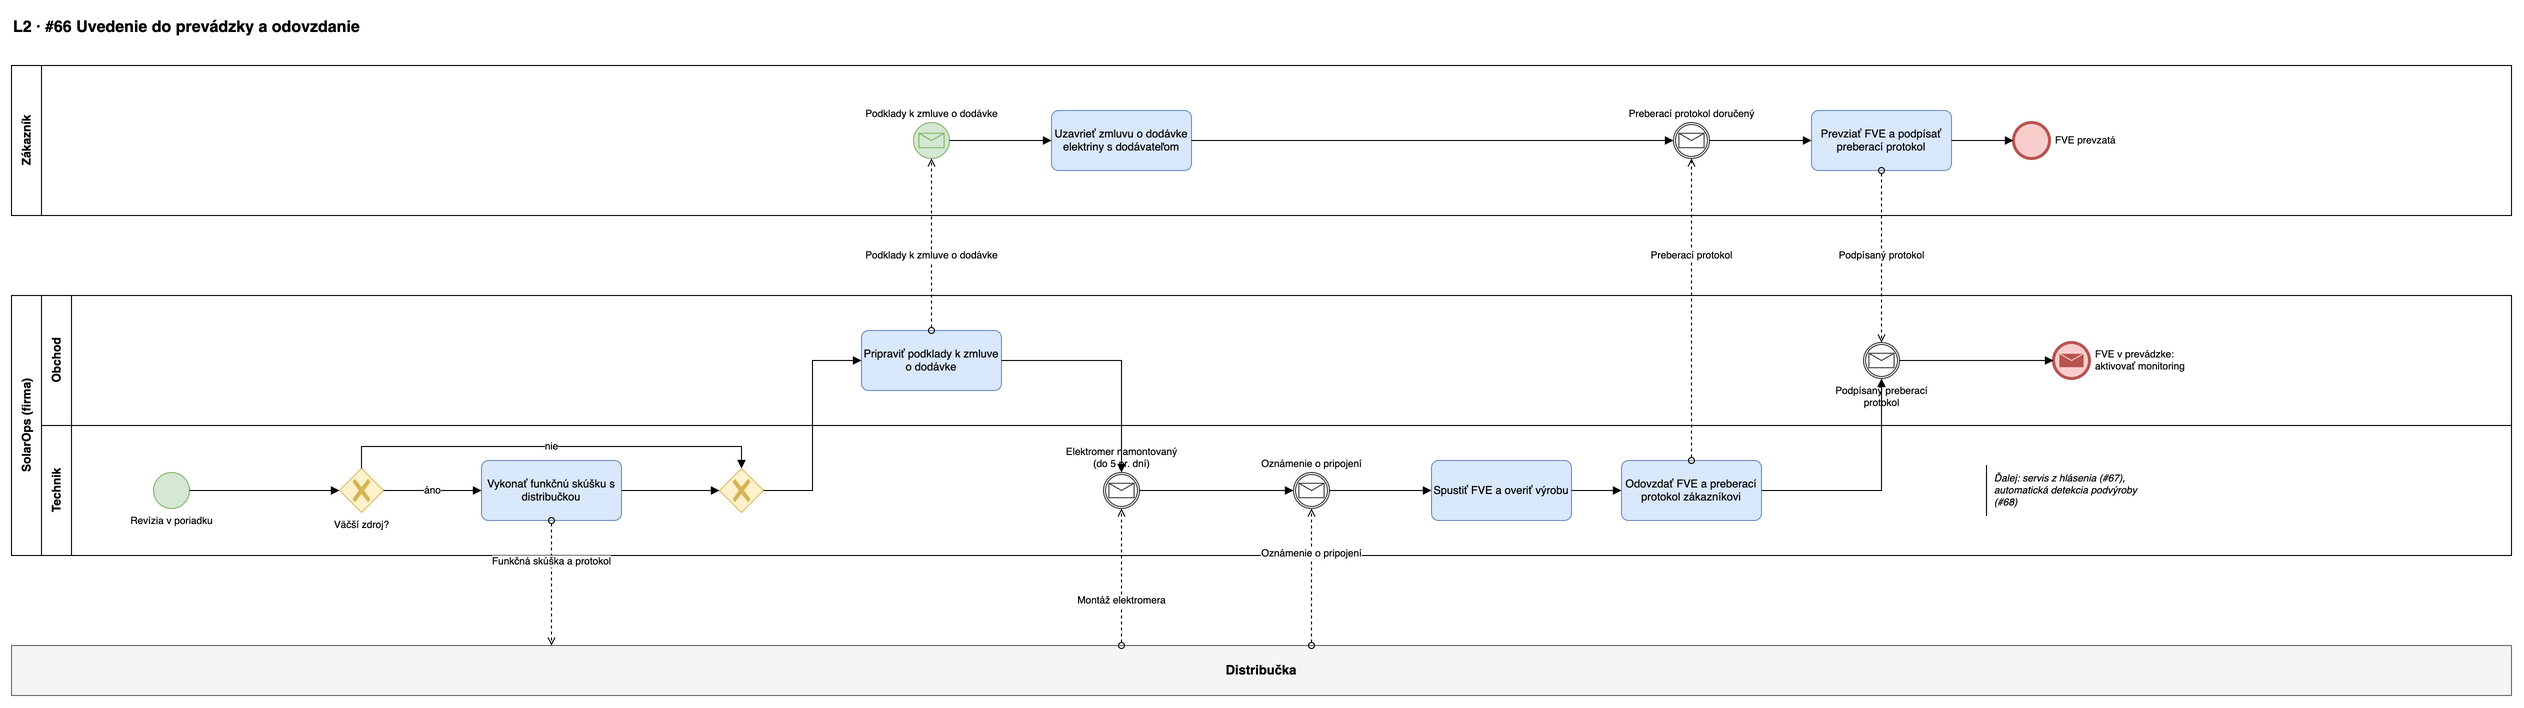

The diagram above was exported from draw.io. Its source (the exported page's mxGraphModel, read from the mxfile embedded in the PNG):
<mxGraphModel adaptiveColors="auto" grid="1" gridSize="10" guides="1" tooltips="1" connect="1" arrows="1" fold="1" page="0" math="0" shadow="0">
  <root>
    <mxCell id="0" />
    <mxCell id="1" parent="0" />
    <mxCell id="p6-title" value="L2 · #66 Uvedenie do prevádzky a odovzdanie" style="text;html=1;fontSize=16;fontStyle=1;align=left;" vertex="1" parent="1">
      <mxGeometry x="40" y="15" width="900" height="30" as="geometry" />
    </mxCell>
    <mxCell id="p6-Z" value="Zákazník" style="swimlane;horizontal=0;whiteSpace=wrap;html=1;startSize=30;fontStyle=1;fillColor=none;" vertex="1" parent="1">
      <mxGeometry x="40" y="70" width="2500" height="150" as="geometry" />
    </mxCell>
    <mxCell id="p6-D" value="Distribučka" style="rounded=0;whiteSpace=wrap;html=1;fillColor=#f5f5f5;strokeColor=#666666;fontStyle=1;fontSize=13;" vertex="1" parent="1">
      <mxGeometry x="40" y="650" width="2500" height="50" as="geometry" />
    </mxCell>
    <mxCell id="p6-pool" value="SolarOps (firma)" style="swimlane;horizontal=0;whiteSpace=wrap;html=1;startSize=30;fontStyle=1;fillColor=none;" vertex="1" parent="1">
      <mxGeometry x="40" y="300" width="2500" height="260" as="geometry" />
    </mxCell>
    <mxCell id="p6-lane0" value="Obchod" style="swimlane;horizontal=0;whiteSpace=wrap;html=1;startSize=30;fillColor=none;" vertex="1" parent="p6-pool">
      <mxGeometry x="30" y="0" width="2470" height="130" as="geometry" />
    </mxCell>
    <mxCell id="p6-lane1" value="Technik" style="swimlane;horizontal=0;whiteSpace=wrap;html=1;startSize=30;fillColor=none;" vertex="1" parent="p6-pool">
      <mxGeometry x="30" y="130" width="2470" height="130" as="geometry" />
    </mxCell>
    <mxCell id="p6-s" value="Revízia v poriadku" style="shape=mxgraph.bpmn.shape;html=1;labelBackgroundColor=#ffffff;perimeter=ellipsePerimeter;outlineConnect=0;fontSize=10;outline=standard;symbol=general;fillColor=#d5e8d4;strokeColor=#82b366;verticalLabelPosition=bottom;verticalAlign=top;labelPosition=center;align=center;" vertex="1" parent="p6-lane1">
      <mxGeometry x="112" y="47" width="36" height="36" as="geometry" />
    </mxCell>
    <mxCell id="p6-g1" value="Väčší zdroj?" style="shape=mxgraph.bpmn.gateway2;html=1;labelBackgroundColor=#ffffff;perimeter=rhombusPerimeter;outlineConnect=0;fillColor=#fff2cc;strokeColor=#d6b656;fontSize=10;outline=none;symbol=none;gwType=exclusive;verticalLabelPosition=bottom;verticalAlign=top;labelPosition=center;align=center;" vertex="1" parent="p6-lane1">
      <mxGeometry x="298" y="43" width="44" height="44" as="geometry" />
    </mxCell>
    <mxCell id="p6-t1" value="Vykonať funkčnú skúšku s distribučkou" style="rounded=1;whiteSpace=wrap;html=1;arcSize=12;fillColor=#dae8fc;strokeColor=#6c8ebf;fontSize=11;" vertex="1" parent="p6-lane1">
      <mxGeometry x="440" y="35" width="140" height="60" as="geometry" />
    </mxCell>
    <mxCell id="p6-j" value="" style="shape=mxgraph.bpmn.gateway2;html=1;labelBackgroundColor=#ffffff;perimeter=rhombusPerimeter;outlineConnect=0;fillColor=#fff2cc;strokeColor=#d6b656;fontSize=10;outline=none;symbol=none;gwType=exclusive;verticalLabelPosition=top;verticalAlign=bottom;labelPosition=center;align=center;" vertex="1" parent="p6-lane1">
      <mxGeometry x="678" y="43" width="44" height="44" as="geometry" />
    </mxCell>
    <mxCell id="p6-t2" value="Pripraviť podklady k zmluve o dodávke" style="rounded=1;whiteSpace=wrap;html=1;arcSize=12;fillColor=#dae8fc;strokeColor=#6c8ebf;fontSize=11;" vertex="1" parent="p6-lane0">
      <mxGeometry x="820" y="35" width="140" height="60" as="geometry" />
    </mxCell>
    <mxCell id="p6-c1" value="Elektromer namontovaný&lt;br&gt;(do 5 pr. dní)" style="shape=mxgraph.bpmn.shape;html=1;labelBackgroundColor=#ffffff;perimeter=ellipsePerimeter;outlineConnect=0;fontSize=10;outline=catching;symbol=message;fillColor=#ffffff;strokeColor=#36393d;verticalLabelPosition=top;verticalAlign=bottom;labelPosition=center;align=center;" vertex="1" parent="p6-lane1">
      <mxGeometry x="1062" y="47" width="36" height="36" as="geometry" />
    </mxCell>
    <mxCell id="p6-c2" value="Oznámenie o pripojení" style="shape=mxgraph.bpmn.shape;html=1;labelBackgroundColor=#ffffff;perimeter=ellipsePerimeter;outlineConnect=0;fontSize=10;outline=catching;symbol=message;fillColor=#ffffff;strokeColor=#36393d;verticalLabelPosition=top;verticalAlign=bottom;labelPosition=center;align=center;" vertex="1" parent="p6-lane1">
      <mxGeometry x="1252" y="47" width="36" height="36" as="geometry" />
    </mxCell>
    <mxCell id="p6-t3" value="Spustiť FVE a overiť výrobu" style="rounded=1;whiteSpace=wrap;html=1;arcSize=12;fillColor=#dae8fc;strokeColor=#6c8ebf;fontSize=11;" vertex="1" parent="p6-lane1">
      <mxGeometry x="1390" y="35" width="140" height="60" as="geometry" />
    </mxCell>
    <mxCell id="p6-t4" value="Odovzdať FVE a preberací protokol zákazníkovi" style="rounded=1;whiteSpace=wrap;html=1;arcSize=12;fillColor=#dae8fc;strokeColor=#6c8ebf;fontSize=11;" vertex="1" parent="p6-lane1">
      <mxGeometry x="1580" y="35" width="140" height="60" as="geometry" />
    </mxCell>
    <mxCell id="p6-c3" value="Podpísaný preberací&lt;br&gt;protokol" style="shape=mxgraph.bpmn.shape;html=1;labelBackgroundColor=#ffffff;perimeter=ellipsePerimeter;outlineConnect=0;fontSize=10;outline=catching;symbol=message;fillColor=#ffffff;strokeColor=#36393d;verticalLabelPosition=bottom;verticalAlign=top;labelPosition=center;align=center;" vertex="1" parent="p6-lane0">
      <mxGeometry x="1822" y="47" width="36" height="36" as="geometry" />
    </mxCell>
    <mxCell id="p6-x" value="FVE v prevádzke:&lt;br&gt;aktivovať monitoring" style="shape=mxgraph.bpmn.shape;html=1;labelBackgroundColor=#ffffff;perimeter=ellipsePerimeter;outlineConnect=0;fontSize=10;outline=end;symbol=message;fillColor=#f8cecc;strokeColor=#b85450;verticalLabelPosition=middle;verticalAlign=middle;labelPosition=right;align=left;spacingLeft=4;" vertex="1" parent="p6-lane0">
      <mxGeometry x="2012" y="47" width="36" height="36" as="geometry" />
    </mxCell>
    <mxCell id="p6-nt" value="Ďalej: servis z hlásenia (#67), automatická detekcia podvýroby (#68)" style="shape=partialRectangle;html=1;whiteSpace=wrap;top=0;right=0;bottom=0;fillColor=none;align=left;spacingLeft=6;fontSize=10;fontStyle=2;" vertex="1" parent="p6-lane1">
      <mxGeometry x="1945" y="40" width="170" height="50" as="geometry" />
    </mxCell>
    <mxCell id="p6-zs" value="Podklady k zmluve o dodávke" style="shape=mxgraph.bpmn.shape;html=1;labelBackgroundColor=#ffffff;perimeter=ellipsePerimeter;outlineConnect=0;fontSize=10;outline=standard;symbol=message;fillColor=#d5e8d4;strokeColor=#82b366;verticalLabelPosition=top;verticalAlign=bottom;labelPosition=center;align=center;" vertex="1" parent="p6-Z">
      <mxGeometry x="902" y="57" width="36" height="36" as="geometry" />
    </mxCell>
    <mxCell id="p6-z1" value="Uzavrieť zmluvu o dodávke elektriny s dodávateľom" style="rounded=1;whiteSpace=wrap;html=1;arcSize=12;fillColor=#dae8fc;strokeColor=#6c8ebf;fontSize=11;" vertex="1" parent="p6-Z">
      <mxGeometry x="1040" y="45" width="140" height="60" as="geometry" />
    </mxCell>
    <mxCell id="p6-zc" value="Preberací protokol doručený" style="shape=mxgraph.bpmn.shape;html=1;labelBackgroundColor=#ffffff;perimeter=ellipsePerimeter;outlineConnect=0;fontSize=10;outline=catching;symbol=message;fillColor=#ffffff;strokeColor=#36393d;verticalLabelPosition=top;verticalAlign=bottom;labelPosition=center;align=center;" vertex="1" parent="p6-Z">
      <mxGeometry x="1662" y="57" width="36" height="36" as="geometry" />
    </mxCell>
    <mxCell id="p6-z2" value="Prevziať FVE a podpísať preberací protokol" style="rounded=1;whiteSpace=wrap;html=1;arcSize=12;fillColor=#dae8fc;strokeColor=#6c8ebf;fontSize=11;" vertex="1" parent="p6-Z">
      <mxGeometry x="1800" y="45" width="140" height="60" as="geometry" />
    </mxCell>
    <mxCell id="p6-zx" value="FVE prevzatá" style="shape=mxgraph.bpmn.shape;html=1;labelBackgroundColor=#ffffff;perimeter=ellipsePerimeter;outlineConnect=0;fontSize=10;outline=end;symbol=general;fillColor=#f8cecc;strokeColor=#b85450;verticalLabelPosition=middle;verticalAlign=middle;labelPosition=right;align=left;spacingLeft=4;" vertex="1" parent="p6-Z">
      <mxGeometry x="2002" y="57" width="36" height="36" as="geometry" />
    </mxCell>
    <mxCell id="p6-e1" value="" style="edgeStyle=orthogonalEdgeStyle;rounded=0;html=1;endArrow=block;endFill=1;fontSize=10;labelBackgroundColor=#ffffff;exitX=1;exitY=0.5;entryX=0;entryY=0.5;" edge="1" parent="1" source="p6-s" target="p6-g1">
      <mxGeometry relative="1" as="geometry" />
    </mxCell>
    <mxCell id="p6-e2" value="áno" style="edgeStyle=orthogonalEdgeStyle;rounded=0;html=1;endArrow=block;endFill=1;fontSize=10;labelBackgroundColor=#ffffff;exitX=1;exitY=0.5;entryX=0;entryY=0.5;" edge="1" parent="1" source="p6-g1" target="p6-t1">
      <mxGeometry relative="1" as="geometry" />
    </mxCell>
    <mxCell id="p6-e3" value="nie" style="edgeStyle=orthogonalEdgeStyle;rounded=0;html=1;endArrow=block;endFill=1;fontSize=10;labelBackgroundColor=#ffffff;exitX=0.5;exitY=0;entryX=0.5;entryY=0;" edge="1" parent="1" source="p6-g1" target="p6-j">
      <mxGeometry relative="1" as="geometry">
        <Array as="points">
          <mxPoint x="390" y="451" />
          <mxPoint x="770" y="451" />
        </Array>
      </mxGeometry>
    </mxCell>
    <mxCell id="p6-e4" value="" style="edgeStyle=orthogonalEdgeStyle;rounded=0;html=1;endArrow=block;endFill=1;fontSize=10;labelBackgroundColor=#ffffff;exitX=1;exitY=0.5;entryX=0;entryY=0.5;" edge="1" parent="1" source="p6-t1" target="p6-j">
      <mxGeometry relative="1" as="geometry" />
    </mxCell>
    <mxCell id="p6-e5" value="" style="edgeStyle=orthogonalEdgeStyle;rounded=0;html=1;endArrow=block;endFill=1;fontSize=10;labelBackgroundColor=#ffffff;exitX=1;exitY=0.5;entryX=0;entryY=0.5;" edge="1" parent="1" source="p6-j" target="p6-t2">
      <mxGeometry relative="1" as="geometry" />
    </mxCell>
    <mxCell id="p6-e6" value="" style="edgeStyle=orthogonalEdgeStyle;rounded=0;html=1;endArrow=block;endFill=1;fontSize=10;labelBackgroundColor=#ffffff;exitX=1;exitY=0.5;entryX=0.5;entryY=0;" edge="1" parent="1" source="p6-t2" target="p6-c1">
      <mxGeometry relative="1" as="geometry" />
    </mxCell>
    <mxCell id="p6-e7" value="" style="edgeStyle=orthogonalEdgeStyle;rounded=0;html=1;endArrow=block;endFill=1;fontSize=10;labelBackgroundColor=#ffffff;exitX=1;exitY=0.5;entryX=0;entryY=0.5;" edge="1" parent="1" source="p6-c1" target="p6-c2">
      <mxGeometry relative="1" as="geometry" />
    </mxCell>
    <mxCell id="p6-e8" value="" style="edgeStyle=orthogonalEdgeStyle;rounded=0;html=1;endArrow=block;endFill=1;fontSize=10;labelBackgroundColor=#ffffff;exitX=1;exitY=0.5;entryX=0;entryY=0.5;" edge="1" parent="1" source="p6-c2" target="p6-t3">
      <mxGeometry relative="1" as="geometry" />
    </mxCell>
    <mxCell id="p6-e9" value="" style="edgeStyle=orthogonalEdgeStyle;rounded=0;html=1;endArrow=block;endFill=1;fontSize=10;labelBackgroundColor=#ffffff;exitX=1;exitY=0.5;entryX=0;entryY=0.5;" edge="1" parent="1" source="p6-t3" target="p6-t4">
      <mxGeometry relative="1" as="geometry" />
    </mxCell>
    <mxCell id="p6-e10" value="" style="edgeStyle=orthogonalEdgeStyle;rounded=0;html=1;endArrow=block;endFill=1;fontSize=10;labelBackgroundColor=#ffffff;exitX=1;exitY=0.5;entryX=0.5;entryY=1;" edge="1" parent="1" source="p6-t4" target="p6-c3">
      <mxGeometry relative="1" as="geometry" />
    </mxCell>
    <mxCell id="p6-e11" value="" style="edgeStyle=orthogonalEdgeStyle;rounded=0;html=1;endArrow=block;endFill=1;fontSize=10;labelBackgroundColor=#ffffff;exitX=1;exitY=0.5;entryX=0;entryY=0.5;" edge="1" parent="1" source="p6-c3" target="p6-x">
      <mxGeometry relative="1" as="geometry" />
    </mxCell>
    <mxCell id="p6-e12" value="Funkčná skúška a protokol" style="edgeStyle=orthogonalEdgeStyle;rounded=0;html=1;dashed=1;endArrow=open;endFill=0;startArrow=oval;startFill=0;fontSize=10;labelBackgroundColor=#ffffff;exitX=0.5;exitY=1;entryX=0.2160;entryY=0;" edge="1" parent="1" source="p6-t1" target="p6-D">
      <mxGeometry x="-0.35" relative="1" as="geometry" />
    </mxCell>
    <mxCell id="p6-e13" value="Montáž elektromera" style="edgeStyle=orthogonalEdgeStyle;rounded=0;html=1;dashed=1;endArrow=open;endFill=0;startArrow=oval;startFill=0;fontSize=10;labelBackgroundColor=#ffffff;exitX=0.4440;exitY=0;entryX=0.5;entryY=1;" edge="1" parent="1" source="p6-D" target="p6-c1">
      <mxGeometry x="-0.35" relative="1" as="geometry" />
    </mxCell>
    <mxCell id="p6-e14" value="Oznámenie o pripojení" style="edgeStyle=orthogonalEdgeStyle;rounded=0;html=1;dashed=1;endArrow=open;endFill=0;startArrow=oval;startFill=0;fontSize=10;labelBackgroundColor=#ffffff;exitX=0.5200;exitY=0;entryX=0.5;entryY=1;" edge="1" parent="1" source="p6-D" target="p6-c2">
      <mxGeometry x="0.35" relative="1" as="geometry" />
    </mxCell>
    <mxCell id="p6-e15" value="Podklady k zmluve o dodávke" style="edgeStyle=orthogonalEdgeStyle;rounded=0;html=1;dashed=1;endArrow=open;endFill=0;startArrow=oval;startFill=0;fontSize=10;labelBackgroundColor=#ffffff;exitX=0.5;exitY=0;entryX=0.5;entryY=1;" edge="1" parent="1" source="p6-t2" target="p6-zs">
      <mxGeometry relative="1" as="geometry" x="-0.128" />
    </mxCell>
    <mxCell id="p6-e16" value="Preberací protokol" style="edgeStyle=orthogonalEdgeStyle;rounded=0;html=1;dashed=1;endArrow=open;endFill=0;startArrow=oval;startFill=0;fontSize=10;labelBackgroundColor=#ffffff;exitX=0.5;exitY=0;entryX=0.5;entryY=1;" edge="1" parent="1" source="p6-t4" target="p6-zc">
      <mxGeometry relative="1" as="geometry" x="0.358" />
    </mxCell>
    <mxCell id="p6-e17" value="Podpísaný protokol" style="edgeStyle=orthogonalEdgeStyle;rounded=0;html=1;dashed=1;endArrow=open;endFill=0;startArrow=oval;startFill=0;fontSize=10;labelBackgroundColor=#ffffff;exitX=0.5;exitY=1;entryX=0.5;entryY=0;" edge="1" parent="1" source="p6-z2" target="p6-c3">
      <mxGeometry relative="1" as="geometry" x="-0.012" />
    </mxCell>
    <mxCell id="p6-f1" value="" style="edgeStyle=orthogonalEdgeStyle;rounded=0;html=1;endArrow=block;endFill=1;fontSize=10;labelBackgroundColor=#ffffff;exitX=1;exitY=0.5;entryX=0;entryY=0.5;" edge="1" parent="1" source="p6-zs" target="p6-z1">
      <mxGeometry relative="1" as="geometry" />
    </mxCell>
    <mxCell id="p6-f2" value="" style="edgeStyle=orthogonalEdgeStyle;rounded=0;html=1;endArrow=block;endFill=1;fontSize=10;labelBackgroundColor=#ffffff;exitX=1;exitY=0.5;entryX=0;entryY=0.5;" edge="1" parent="1" source="p6-z1" target="p6-zc">
      <mxGeometry relative="1" as="geometry" />
    </mxCell>
    <mxCell id="p6-f3" value="" style="edgeStyle=orthogonalEdgeStyle;rounded=0;html=1;endArrow=block;endFill=1;fontSize=10;labelBackgroundColor=#ffffff;exitX=1;exitY=0.5;entryX=0;entryY=0.5;" edge="1" parent="1" source="p6-zc" target="p6-z2">
      <mxGeometry relative="1" as="geometry" />
    </mxCell>
    <mxCell id="p6-f4" value="" style="edgeStyle=orthogonalEdgeStyle;rounded=0;html=1;endArrow=block;endFill=1;fontSize=10;labelBackgroundColor=#ffffff;exitX=1;exitY=0.5;entryX=0;entryY=0.5;" edge="1" parent="1" source="p6-z2" target="p6-zx">
      <mxGeometry relative="1" as="geometry" />
    </mxCell>
  </root>
</mxGraphModel>